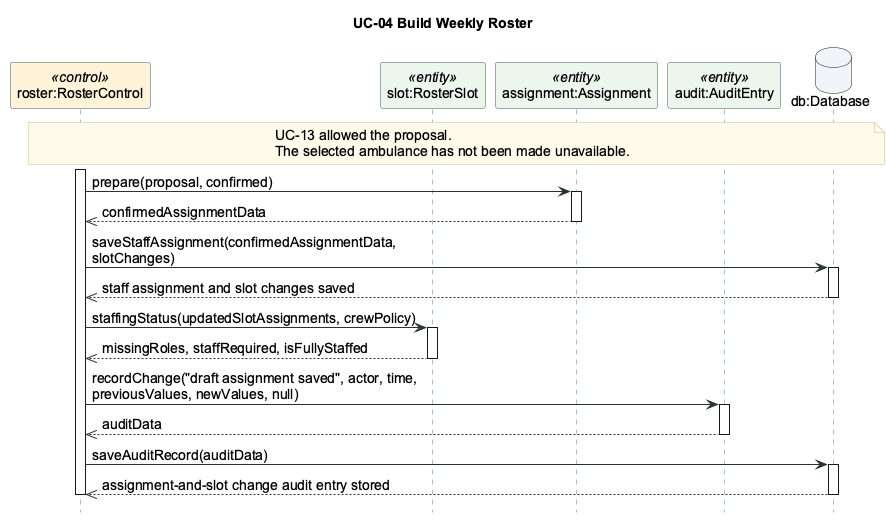

The diagram above was rendered by PlantUML. Its source (embedded in the PNG):
@startuml
hide footbox
skinparam backgroundColor #FFFFFF
skinparam defaultFontName Arial
skinparam defaultFontSize 14
skinparam shadowing false
skinparam maxMessageSize 350
skinparam sequenceMessageAlign left
skinparam BoxPadding 8
skinparam ArrowColor #263238
skinparam NoteBackgroundColor #FFFBEA
skinparam NoteBorderColor #C8BE8A
skinparam sequence {
  LifeLineBorderColor #607D8B
  ParticipantBorderColor #455A64
  ParticipantBackgroundColor #F8FAFC
  ActorBorderColor #263238
  ActorBackgroundColor #FFFFFF
  GroupBorderColor #455A64
  GroupBackgroundColor #F8FAFC
  ActivationBorderColor #455A64
  ActivationBackgroundColor #FFFFFF
}
title UC-04 Build Weekly Roster

participant "roster:RosterControl" as roster <<control>> #FFF3DA
participant "slot:RosterSlot" as slot <<entity>> #EDF6EC
participant "assignment:Assignment" as assignment <<entity>> #EDF6EC
participant "audit:AuditEntry" as audit <<entity>> #EDF6EC
database "db:Database" as db #F1F5F9

' Sample decomposition; behavioural scope, bindings and source mappings: README.md.
' Database messages use the requested business-operation abstraction; see README.md.
note over roster, db
  UC-13 allowed the proposal.
  The selected ambulance has not been made unavailable.
end note
activate roster
roster -> assignment: prepare(proposal, confirmed)
activate assignment
assignment -->> roster: confirmedAssignmentData
deactivate assignment
roster -> db: saveStaffAssignment(confirmedAssignmentData, slotChanges)
activate db
db -->> roster: staff assignment and slot changes saved
deactivate db
roster -> slot: staffingStatus(updatedSlotAssignments, crewPolicy)
activate slot
slot -->> roster: missingRoles, staffRequired, isFullyStaffed
deactivate slot
roster -> audit: recordChange("draft assignment saved", actor, time,\npreviousValues, newValues, null)
activate audit
audit -->> roster: auditData
deactivate audit
roster -> db: saveAuditRecord(auditData)
activate db
db -->> roster: assignment-and-slot change audit entry stored
deactivate db
deactivate roster
/'
Original SQL retained for the associated operation:
-- Store this ambulance's new roster slot
INSERT INTO RosterSlot
(slotID, rosterWeek, shiftID, ambulanceNumber)
VALUES (:slotId, :week, :shiftId, :ambulanceId);

-- Set the selected ambulance for this slot
UPDATE RosterSlot SET ambulanceNumber = :ambulanceId
WHERE slotID = :slotId;

-- Store the confirmed staff assignment
INSERT INTO Assignment
(assignmentID, slotID, staffID, fulfilledRoles, confirmationStatus)
VALUES (:assignmentId, :slotId, :staffId, :roles, 'confirmed');

-- Replace the staff member assigned to these roles
UPDATE Assignment
SET staffID = :staffId, fulfilledRoles = :roles,
  confirmationStatus = 'confirmed'
WHERE assignmentID = :replacedAssignmentId
  AND slotID = :slotId;

-- Record the draft assignment and slot changes
INSERT INTO AuditEntry
(actingUser, timestamp, previousValue, newValue, reason)
VALUES (:actor, :time, :previous, :new, :reason);
'/
@enduml